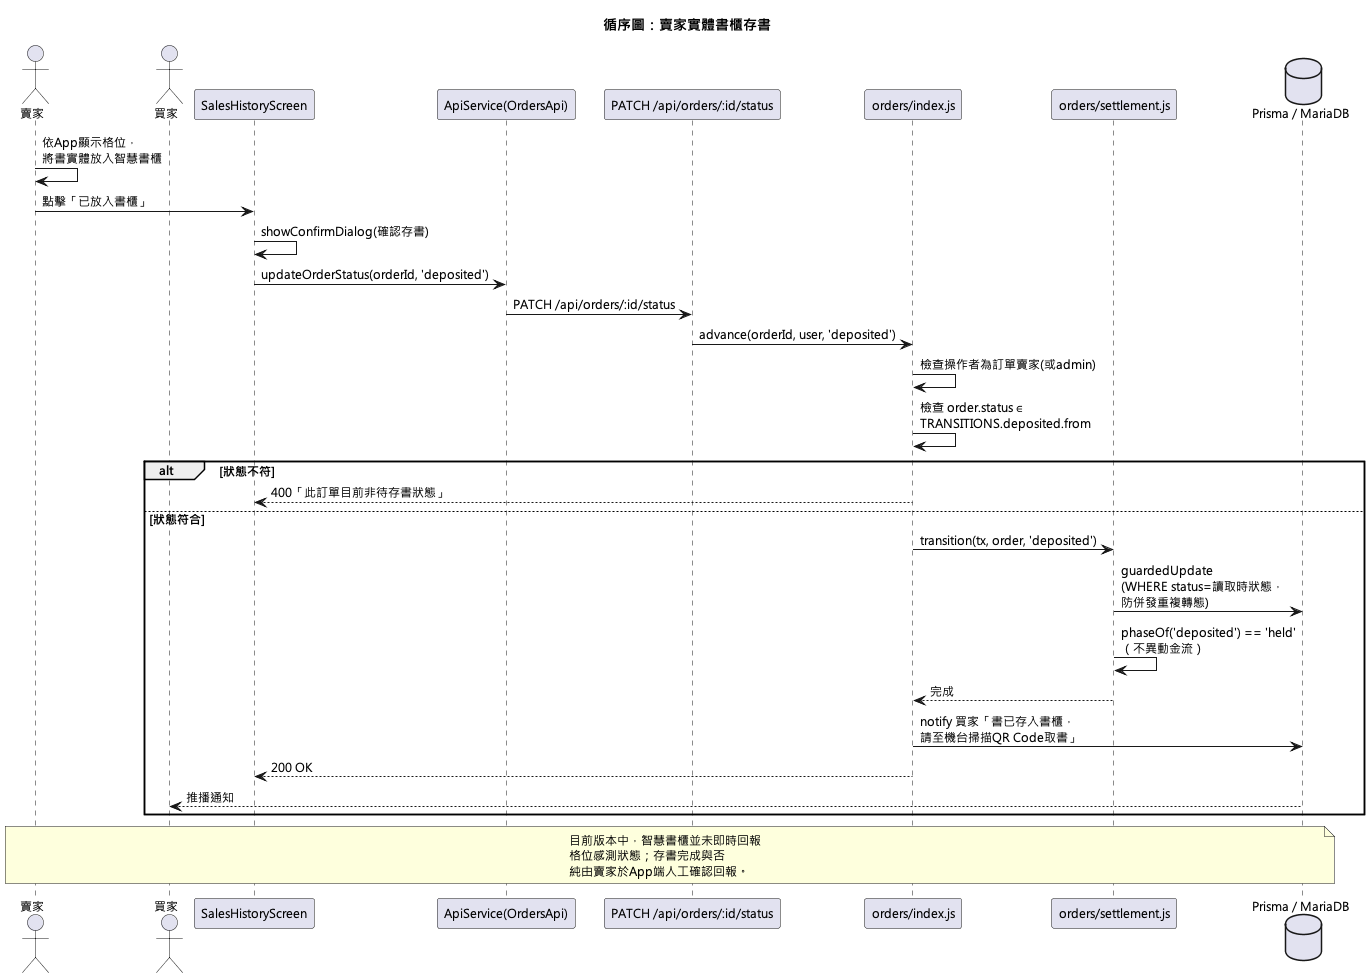

The diagram above was rendered by PlantUML. Its source (embedded in the PNG):
@startuml
!pragma layout smetana
skinparam defaultFontName "Microsoft JhengHei"
skinparam defaultFontSize 12
title 循序圖：賣家實體書櫃存書

actor 賣家 as Seller
actor 買家 as Buyer
participant "SalesHistoryScreen" as UI
participant "ApiService(OrdersApi)" as ApiSvc
participant "PATCH /api/orders/:id/status" as Route
participant "orders/index.js" as OrdersSvc
participant "orders/settlement.js" as Settlement
database "Prisma / MariaDB" as DB

Seller -> Seller : 依App顯示格位，\n將書實體放入智慧書櫃
Seller -> UI : 點擊「已放入書櫃」
UI -> UI : showConfirmDialog(確認存書)
UI -> ApiSvc : updateOrderStatus(orderId, 'deposited')
ApiSvc -> Route : PATCH /api/orders/:id/status
Route -> OrdersSvc : advance(orderId, user, 'deposited')
OrdersSvc -> OrdersSvc : 檢查操作者為訂單賣家(或admin)
OrdersSvc -> OrdersSvc : 檢查 order.status ∈\nTRANSITIONS.deposited.from
alt 狀態不符
  OrdersSvc --> UI : 400「此訂單目前非待存書狀態」
else 狀態符合
  OrdersSvc -> Settlement : transition(tx, order, 'deposited')
  Settlement -> DB : guardedUpdate\n(WHERE status=讀取時狀態，\n防併發重複轉態)
  Settlement -> Settlement : phaseOf('deposited') == 'held'\n（不異動金流）
  Settlement --> OrdersSvc : 完成
  OrdersSvc -> DB : notify 買家「書已存入書櫃，\n請至機台掃描QR Code取書」
  OrdersSvc --> UI : 200 OK
  DB --> Buyer : 推播通知
end

note over Seller, DB
  目前版本中，智慧書櫃並未即時回報
  格位感測狀態；存書完成與否
  純由賣家於App端人工確認回報。
end note
@enduml